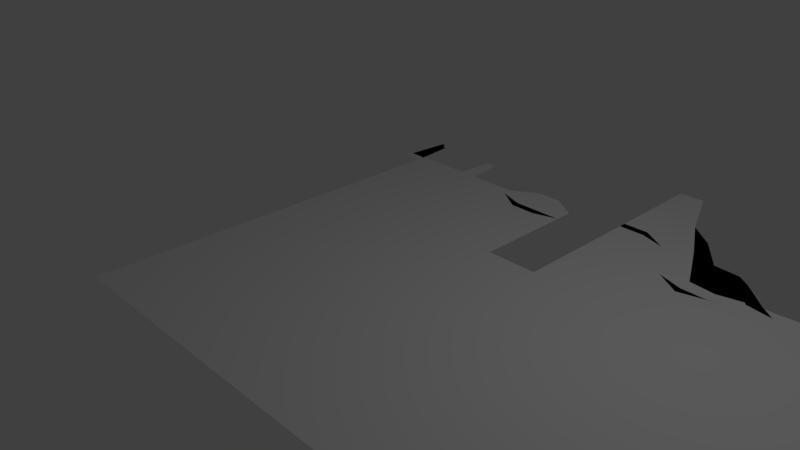 # Source: hoboken_area_1.blend  (saved by Blender 2.79.0; exported with 4.5.12 LTS)
import bpy
from mathutils import Matrix  # noqa: F401  (used for matrix-valued properties, if any)

bpy.ops.wm.read_factory_settings(use_empty=True)
scene = bpy.context.scene
scene.name = 'Scene'

# ---- collections
col_collection_1 = bpy.data.collections.new('Collection 1'); scene.collection.children.link(col_collection_1)

# ---- world
world_world = bpy.data.worlds.new('World'); scene.world = world_world
world_world.color = (0.05088, 0.05088, 0.05088)
world_world.use_sun_shadow = False
world_world.sun_shadow_jitter_overblur = 0.0
world_world.cycles.sampling_method = 'MANUAL'

# ---- cameras
cam_camera = bpy.data.cameras.new('Camera')
cam_camera.clip_end = 100.0
cam_camera.lens = 35.0
cam_camera.sensor_width = 32.0
cam_camera.sensor_height = 18.0
cam_camera.ortho_scale = 7.314
cam_camera.dof.focus_distance = 0.0
cam_camera.dof.aperture_fstop = 128.0

# ---- lights
light_lamp = bpy.data.lights.new('Lamp', 'POINT')
light_lamp.transmission_factor = 0.0
light_lamp.cutoff_distance = 30.0
light_lamp.energy = 100.0
light_lamp.shadow_buffer_clip_start = 1.001
light_lamp.shadow_soft_size = 0.1
light_lamp.shadow_maximum_resolution = 0.006
light_lamp.use_absolute_resolution = True

# ---- meshes
me_plane = bpy.data.meshes.new('Plane')
me_plane.from_pydata([(-0.9056, -0.9057, 0.0), (0.9121, -0.9756, 0.0), (-0.8044, -0.9048, 0.0), (-0.09091, -1.0, 0.0), (0.09091, -1.0, 0.0), (0.2727, -1.0, 0.0), (0.4545, -1.0, 0.0), (0.6364, -1.0, 0.0), (0.8102, -0.977, 0.0), (0.9284, -0.8419, 0.0), (0.93, -0.6591, 0.0), (0.9319, -0.4755, 0.0), (1.0, -0.2727, 0.0), (1.0, -0.09091, 0.0), (1.0, 0.09091, 0.0), (1.0, 0.4096, 0.0), (0.8182, 1.119, 0.0), (0.6364, 0.8587, 0.0), (0.4545, 0.8276, 0.0), (0.2727, 1.619, 0.0), (0.09091, 1.084, 0.0), (-0.09091, 1.0, 0.0), (-0.09091, -0.8182, 0.0), (-0.09091, -0.6364, 0.0), (-0.09091, -0.4545, 0.0), (-0.09091, -0.2727, 0.0), (-0.09091, -0.09091, 0.0), (-0.09091, 0.09091, 0.0), (-0.09091, 0.2727, 0.0), (-0.09091, 0.4545, 0.0), (-0.09091, 0.6364, 0.0), (-0.09091, 0.8182, 0.0), (0.09091, -0.8182, 0.0), (0.09091, -0.6364, 0.0), (0.09091, -0.4545, 0.0), (0.09091, -0.2727, 0.0), (0.09091, -0.09091, 0.0), (0.09091, 0.09091, 0.0), (0.09091, 0.2727, 0.0), (0.09091, 0.4545, 0.0), (0.09091, 0.6364, 0.0), (0.09091, 0.8182, 0.0), (0.2727, -0.8182, 0.0), (0.2727, -0.6364, 0.0), (0.2727, -0.4545, 0.0), (0.2727, -0.2727, 0.0), (0.2727, -0.09091, 0.0), (0.2727, 0.09091, 0.0), (0.2727, 0.2727, 0.0), (0.2727, 0.4545, 0.0), (0.2727, 0.6364, 0.0), (0.2727, 0.8182, 0.0), (0.4545, -0.8182, 0.0), (0.4545, -0.6364, 0.0), (0.4545, -0.4545, 0.0), (0.4545, -0.2727, 0.0), (0.4545, -0.09091, 0.0), (0.4545, 0.09091, 0.0), (0.4545, 0.2727, 0.0), (0.4545, 0.4545, 0.0), (0.4545, 0.6364, 0.0), (0.4545, 0.7116, 0.0), (0.6364, -0.8182, 0.0), (0.6364, -0.6364, 0.0), (0.6364, -0.4545, 0.0), (0.6364, -0.2727, 0.0), (0.6364, -0.09091, 0.0), (0.6364, 0.09091, 0.0), (0.6364, 0.2727, 0.0), (0.6364, 0.4545, 0.0), (0.6364, 0.6315, 0.0), (0.6364, 0.779, 0.0), (0.8182, -0.8182, 0.0), (0.8182, -0.6364, 0.0), (0.8182, -0.4545, 0.0), (0.8182, -0.2727, 0.0), (0.8182, -0.09091, 0.0), (0.8182, 0.09091, 0.0), (0.8182, 0.2727, 0.0), (0.8182, 0.4545, 0.0), (0.8182, 0.6364, 0.0), (0.8182, 0.8182, 0.0), (0.8775, -0.9749, 0.0), (-0.8591, -0.8893, 0.0), (-0.7257, -0.9225, 0.0), (-0.1818, -1.0, 0.0), (2.235e-08, -1.0, 0.0), (0.1818, -1.0, 0.0), (0.3636, -1.0, 0.0), (0.5455, -1.0, 0.0), (0.7273, -1.0, 0.0), (0.9212, -0.9295, 0.0), (0.9299, -0.7502, 0.0), (0.9302, -0.568, 0.0), (0.9434, -0.3779, 0.0), (1.0, -0.1818, 0.0), (1.0, 2.235e-08, 0.0), (1.0, 0.1818, 0.0), (0.7273, 0.9146, 0.0), (0.5455, 0.8503, 0.0), (0.3636, 1.316, 0.0), (0.1818, 1.0, 0.0), (-2.235e-08, 1.0, 0.0), (-0.1818, 1.0, 0.0), (-0.09091, 0.9091, 0.0), (-0.09091, -0.9091, 0.0), (-0.09091, -0.7273, 0.0), (-0.09091, -0.5455, 0.0), (-0.09091, -0.3636, 0.0), (-0.09091, -0.1818, 0.0), (-0.09091, 2.235e-08, 0.0), (-0.09091, 0.1818, 0.0), (-0.09091, 0.3636, 0.0), (-0.09091, 0.5455, 0.0), (-0.09091, 0.7273, 0.0), (0.09091, 0.9091, 0.0), (0.09091, -0.9091, 0.0), (0.09091, -0.7273, 0.0), (0.09091, -0.5455, 0.0), (0.09091, -0.3636, 0.0), (0.09091, -0.1818, 0.0), (0.09091, 2.235e-08, 0.0), (0.09091, 0.1818, 0.0), (0.09091, 0.3636, 0.0), (0.09091, 0.5455, 0.0), (0.09091, 0.7273, 0.0), (0.2727, 1.102, 0.0), (0.2727, -0.9091, 0.0), (0.2727, -0.7273, 0.0), (0.2727, -0.5455, 0.0), (0.2727, -0.3636, 0.0), (0.2727, -0.1818, 0.0), (0.2727, 2.235e-08, 0.0), (0.2727, 0.1818, 0.0), (0.2727, 0.3636, 0.0), (0.2727, 0.5455, 0.0), (0.2727, 0.727, 0.0), (0.4545, 1.036, 0.0), (0.4545, -0.9091, 0.0), (0.4545, -0.7273, 0.0), (0.4545, -0.5455, 0.0), (0.4545, -0.3636, 0.0), (0.4545, -0.1818, 0.0), (0.4545, 2.235e-08, 0.0), (0.4545, 0.1818, 0.0), (0.4545, 0.3636, 0.0), (0.4545, 0.5455, 0.0), (0.4545, 0.7147, 0.0), (0.6364, 0.832, 0.0), (0.6364, -0.9091, 0.0), (0.6364, -0.7273, 0.0), (0.6364, -0.5455, 0.0), (0.6364, -0.3636, 0.0), (0.6364, -0.1818, 0.0), (0.6364, 2.235e-08, 0.0), (0.6364, 0.1818, 0.0), (0.6364, 0.3636, 0.0), (0.6364, 0.5455, 0.0), (0.6364, 0.7096, 0.0), (0.8182, 0.9091, 0.0), (0.8182, -0.9091, 0.0), (0.8182, -0.7273, 0.0), (0.8182, -0.5455, 0.0), (0.8182, -0.3636, 0.0), (0.8182, -0.1818, 0.0), (0.8182, 2.235e-08, 0.0), (0.8182, 0.1818, 0.0), (0.8182, 0.3636, 0.0), (0.8182, 0.5455, 0.0), (0.8182, 0.7273, 0.0), (-0.1818, -0.8182, 0.0), (-0.1818, -0.6364, 0.0), (-0.1818, -0.4545, 0.0), (-0.1818, -0.2727, 0.0), (-0.1818, -0.09091, 0.0), (-0.1818, 0.09091, 0.0), (-0.1818, 0.2727, 0.0), (-0.1818, 0.4545, 0.0), (-0.1818, 0.6364, 0.0), (-0.1818, 0.8182, 0.0), (1.49e-08, -0.8182, 0.0), (7.451e-09, -0.6364, 0.0), (7.451e-09, -0.4545, 0.0), (7.451e-09, -0.2727, 0.0), (0.0, -0.09091, 0.0), (-7.451e-09, 0.09091, 0.0), (-7.451e-09, 0.2727, 0.0), (-7.451e-09, 0.4545, 0.0), (-1.49e-08, 0.6364, 0.0), (-2.235e-08, 0.8182, 0.0), (0.1818, -0.8182, 0.0), (0.1818, -0.6364, 0.0), (0.1818, -0.4545, 0.0), (0.1818, -0.2727, 0.0), (0.1818, -0.09091, 0.0), (0.1818, 0.09091, 0.0), (0.1818, 0.2727, 0.0), (0.1818, 0.4545, 0.0), (0.1818, 0.6364, 0.0), (0.1818, 0.8182, 0.0), (0.3636, -0.8182, 0.0), (0.3636, -0.6364, 0.0), (0.3636, -0.4545, 0.0), (0.3636, -0.2727, 0.0), (0.3636, -0.09091, 0.0), (0.3636, 0.09091, 0.0), (0.3636, 0.2727, 0.0), (0.3636, 0.4545, 0.0), (0.3636, 0.6364, 0.0), (0.3636, 0.8064, 0.0), (0.5455, -0.8182, 0.0), (0.5455, -0.6364, 0.0), (0.5455, -0.4545, 0.0), (0.5455, -0.2727, 0.0), (0.5455, -0.09091, 0.0), (0.5455, 0.09091, 0.0), (0.5455, 0.2727, 0.0), (0.5455, 0.4545, 0.0), (0.5455, 0.6327, 0.0), (0.566, 0.8308, 0.0), (0.7273, -0.8182, 0.0), (0.7273, -0.6364, 0.0), (0.7273, -0.4545, 0.0), (0.7273, -0.2727, 0.0), (0.7273, -0.09091, 0.0), (0.7273, 0.09091, 0.0), (0.7273, 0.2727, 0.0), (0.7273, 0.4545, 0.0), (0.7273, 0.6333, 0.0), (0.7273, 0.7941, 0.0), (0.9091, -0.8182, 0.0), (0.9091, -0.6364, 0.0), (0.9091, -0.4545, 0.0), (0.9091, -0.2727, 0.0), (0.9091, -0.09091, 0.0), (0.9091, 0.09091, 0.0), (0.9091, 0.2727, 0.0), (0.9091, 0.7301, 0.0), (0.9091, 0.1818, 0.0), (0.9091, 2.235e-08, 0.0), (0.9091, -0.1818, 0.0), (0.9091, -0.3636, 0.0), (0.9091, -0.5455, 0.0), (0.9091, -0.7273, 0.0), (0.8903, -0.9178, 0.0), (0.7273, 0.7165, 0.0), (0.7273, 0.5455, 0.0), (0.7273, 0.3636, 0.0), (0.7273, 0.1818, 0.0), (0.7273, 2.235e-08, 0.0), (0.7273, -0.1818, 0.0), (0.7273, -0.3636, 0.0), (0.7273, -0.5455, 0.0), (0.7273, -0.7273, 0.0), (0.7273, -0.9091, 0.0), (0.5455, 0.709, 0.0), (0.5455, 0.5455, 0.0), (0.5455, 0.3636, 0.0), (0.5455, 0.1818, 0.0), (0.5455, 2.235e-08, 0.0), (0.5455, -0.1818, 0.0), (0.5455, -0.3636, 0.0), (0.5455, -0.5455, 0.0), (0.5455, -0.7273, 0.0), (0.5455, -0.9091, 0.0), (0.3636, 0.7273, 0.0), (0.3636, 0.5455, 0.0), (0.3636, 0.3636, 0.0), (0.3636, 0.1818, 0.0), (0.3636, 2.235e-08, 0.0), (0.3636, -0.1818, 0.0), (0.3636, -0.3636, 0.0), (0.3636, -0.5455, 0.0), (0.3636, -0.7273, 0.0), (0.3636, -0.9091, 0.0), (0.1818, 0.7273, 0.0), (0.1818, 0.5455, 0.0), (0.1818, 0.3636, 0.0), (0.1818, 0.1818, 0.0), (0.1818, 2.235e-08, 0.0), (0.1818, -0.1818, 0.0), (0.1818, -0.3636, 0.0), (0.1818, -0.5455, 0.0), (0.1818, -0.7273, 0.0), (0.1818, -0.9091, 0.0), (-1.863e-08, 0.7273, 0.0), (-1.118e-08, 0.5455, 0.0), (-7.451e-09, 0.3636, 0.0), (-7.451e-09, 0.1818, 0.0), (-3.725e-09, 2.235e-08, 0.0), (3.725e-09, -0.1818, 0.0), (7.451e-09, -0.3636, 0.0), (7.451e-09, -0.5455, 0.0), (1.118e-08, -0.7273, 0.0), (1.863e-08, -0.9091, 0.0), (-0.1818, 0.7273, 0.0), (-0.1818, 0.5455, 0.0), (-0.1818, 0.3636, 0.0), (-0.1818, 0.1818, 0.0), (-0.1818, 2.235e-08, 0.0), (-0.1818, -0.1818, 0.0), (-0.1818, -0.3636, 0.0), (-0.1818, -0.5455, 0.0), (-0.1818, -0.7273, 0.0), (-0.1818, -0.9091, 0.0), (0.7273, 0.8598, 0.0), (0.5455, 0.8262, 0.0), (0.3636, 1.022, 0.0), (0.1818, 0.9091, 0.0), (-2.235e-08, 0.9091, 0.0), (-0.1818, 0.9091, 0.0), (0.901, -0.977, 0.0), (-0.8336, -0.8941, 0.0), (-0.1364, -1.0, 0.0), (0.04545, -1.0, 0.0), (0.2273, -1.0, 0.0), (0.4091, -1.0, 0.0), (0.5909, -1.0, 0.0), (0.7727, -1.0, 0.0), (0.9259, -0.8873, 0.0), (0.93, -0.7046, 0.0), (0.9306, -0.5221, 0.0), (0.9614, -0.326, 0.0), (1.0, -0.1364, 0.0), (1.0, 0.04545, 0.0), (1.0, 0.2273, 0.0), (0.6818, 0.8778, 0.0), (0.5, 0.8122, 0.0), (0.3182, 1.619, 0.0), (0.1364, 1.084, 0.0), (-0.04545, 1.0, 0.0), (-0.7727, 1.0, 0.0), (-0.09091, 0.9545, 0.0), (-0.09091, -0.8636, 0.0), (-0.09091, -0.6818, 0.0), (-0.09091, -0.5, 0.0), (-0.09091, -0.3182, 0.0), (-0.09091, -0.1364, 0.0), (-0.09091, 0.04545, 0.0), (-0.09091, 0.2273, 0.0), (-0.09091, 0.4091, 0.0), (-0.09091, 0.5909, 0.0), (-0.09091, 0.7727, 0.0), (0.09091, 0.8703, 0.0), (0.09091, -0.8636, 0.0), (0.09091, -0.6818, 0.0), (0.09091, -0.5, 0.0), (0.09091, -0.3182, 0.0), (0.09091, -0.1364, 0.0), (0.09091, 0.04545, 0.0), (0.09091, 0.2273, 0.0), (0.09091, 0.4091, 0.0), (0.09091, 0.5909, 0.0), (0.09091, 0.7727, 0.0), (0.2727, 1.063, 0.0), (0.2727, -0.8636, 0.0), (0.2727, -0.6818, 0.0), (0.2727, -0.5, 0.0), (0.2727, -0.3182, 0.0), (0.2727, -0.1364, 0.0), (0.2727, 0.04545, 0.0), (0.2727, 0.2273, 0.0), (0.2727, 0.4091, 0.0), (0.2727, 0.5909, 0.0), (0.2727, 0.773, 0.0), (0.4545, 1.01, 0.0), (0.4545, -0.8636, 0.0), (0.4545, -0.6818, 0.0), (0.4545, -0.5, 0.0), (0.4545, -0.3182, 0.0), (0.4545, -0.1364, 0.0), (0.4545, 0.04545, 0.0), (0.4545, 0.2273, 0.0), (0.4545, 0.4091, 0.0), (0.4545, 0.5909, 0.0), (0.4545, 0.7516, 0.0), (0.6364, 0.8492, 0.0), (0.6364, -0.8636, 0.0), (0.6364, -0.6818, 0.0), (0.6364, -0.5, 0.0), (0.6364, -0.3182, 0.0), (0.6364, -0.1364, 0.0), (0.6364, 0.04545, 0.0), (0.6364, 0.2273, 0.0), (0.6364, 0.4091, 0.0), (0.6364, 0.5909, 0.0), (0.6364, 0.7458, 0.0), (0.8182, 0.9545, 0.0), (0.8182, -0.8636, 0.0), (0.8182, -0.6818, 0.0), (0.8182, -0.5, 0.0), (0.8182, -0.3182, 0.0), (0.8182, -0.1364, 0.0), (0.8182, 0.04545, 0.0), (0.8182, 0.2273, 0.0), (0.8182, 0.4091, 0.0), (0.8182, 0.5909, 0.0), (0.8182, 0.7727, 0.0), (-0.04545, -0.8182, 0.0), (-0.04545, -0.6364, 0.0), (-0.04545, -0.4545, 0.0), (-0.04545, -0.2727, 0.0), (-0.04545, -0.09091, 0.0), (-0.04545, 0.09091, 0.0), (-0.04545, 0.2727, 0.0), (-0.04545, 0.4545, 0.0), (-0.04545, 0.6364, 0.0), (-0.04545, 0.8182, 0.0), (0.1364, -0.8182, 0.0), (0.1364, -0.6364, 0.0), (0.1364, -0.4545, 0.0), (0.1364, -0.2727, 0.0), (0.1364, -0.09091, 0.0), (0.1364, 0.09091, 0.0), (0.1364, 0.2727, 0.0), (0.1364, 0.4545, 0.0), (0.1364, 0.6364, 0.0), (0.1364, 0.8182, 0.0), (0.3182, -0.8182, 0.0), (0.3182, -0.6364, 0.0), (0.3182, -0.4545, 0.0), (0.3182, -0.2727, 0.0), (0.3182, -0.09091, 0.0), (0.3182, 0.09091, 0.0), (0.3182, 0.2727, 0.0), (0.3182, 0.4545, 0.0), (0.3182, 0.6364, 0.0), (0.3182, 0.8182, 0.0), (0.5, -0.8182, 0.0), (0.5, -0.6364, 0.0), (0.5, -0.4545, 0.0), (0.5, -0.2727, 0.0), (0.5, -0.09091, 0.0), (0.5, 0.09091, 0.0), (0.5, 0.2727, 0.0), (0.5, 0.4545, 0.0), (0.5, 0.6364, 0.0), (0.5205, 0.7601, 0.0), (0.6818, -0.8182, 0.0), (0.6818, -0.6364, 0.0), (0.6818, -0.4545, 0.0), (0.6818, -0.2727, 0.0), (0.6818, -0.09091, 0.0), (0.6818, 0.09091, 0.0), (0.6818, 0.2727, 0.0), (0.6818, 0.4545, 0.0), (0.6818, 0.6322, 0.0), (0.6818, 0.7851, 0.0), (0.8636, -0.8182, 0.0), (0.8636, -0.6364, 0.0), (0.8636, -0.4545, 0.0), (0.8636, -0.2727, 0.0), (0.8636, -0.09091, 0.0), (0.8636, 0.09091, 0.0), (0.8636, 0.2727, 0.0), (0.8458, -0.9728, 0.0), (-0.8819, -0.8919, 0.0), (-0.769, -0.9167, 0.0), (-0.04545, -1.0, 0.0), (0.1364, -1.0, 0.0), (0.3182, -1.0, 0.0), (0.5, -1.0, 0.0), (0.6818, -1.0, 0.0), (0.9164, -0.9612, 0.0), (0.9295, -0.7959, 0.0), (0.9301, -0.6136, 0.0), (0.9353, -0.4277, 0.0), (1.0, -0.2273, 0.0), (1.0, -0.04545, 0.0), (1.0, 0.1364, 0.0), (0.9886, 0.2378, 0.0), (0.7727, 0.9855, 0.0), (0.5909, 0.8504, 0.0), (0.4091, 1.084, 0.0), (0.04545, 1.0, 0.0), (-0.1364, 1.0, 0.0), (-0.09091, 0.8636, 0.0), (-0.09091, -0.9545, 0.0), (-0.09091, -0.7727, 0.0), (-0.09091, -0.5909, 0.0), (-0.09091, -0.4091, 0.0), (-0.09091, -0.2273, 0.0), (-0.09091, -0.04545, 0.0), (-0.09091, 0.1364, 0.0), (-0.09091, 0.3182, 0.0), (-0.09091, 0.5, 0.0), (-0.09091, 0.6818, 0.0), (0.09091, 0.8636, 0.0), (0.09091, -0.9545, 0.0), (0.09091, -0.7727, 0.0), (0.09091, -0.5909, 0.0), (0.09091, -0.4091, 0.0), (0.09091, -0.2273, 0.0), (0.09091, -0.04545, 0.0), (0.09091, 0.1364, 0.0), (0.09091, 0.3182, 0.0), (0.09091, 0.5, 0.0), (0.09091, 0.6818, 0.0), (0.2727, 0.8636, 0.0), (0.2727, -0.9545, 0.0), (0.2727, -0.7727, 0.0), (0.2727, -0.5909, 0.0), (0.2727, -0.4091, 0.0), (0.2727, -0.2273, 0.0), (0.2727, -0.04545, 0.0), (0.2727, 0.1364, 0.0), (0.2727, 0.3182, 0.0), (0.2727, 0.5, 0.0), (0.2727, 0.6818, 0.0), (0.4545, 0.9357, 0.0), (0.4545, -0.9545, 0.0), (0.4545, -0.7727, 0.0), (0.4545, -0.5909, 0.0), (0.4545, -0.4091, 0.0), (0.4545, -0.2273, 0.0), (0.4545, -0.04545, 0.0), (0.4545, 0.1364, 0.0), (0.4545, 0.3182, 0.0), (0.4545, 0.5, 0.0), (0.4545, 0.6759, 0.0), (0.6364, 0.8081, 0.0), (0.6364, -0.9545, 0.0), (0.6364, -0.7727, 0.0), (0.6364, -0.5909, 0.0), (0.6364, -0.4091, 0.0), (0.6364, -0.2273, 0.0), (0.6364, -0.04545, 0.0), (0.6364, 0.1364, 0.0), (0.6364, 0.3182, 0.0), (0.6364, 0.5, 0.0), (0.6364, 0.6713, 0.0), (0.8182, 0.8636, 0.0), (0.8124, -0.9501, 0.0), (0.8182, -0.7727, 0.0), (0.8182, -0.5909, 0.0), (0.8182, -0.4091, 0.0), (0.8182, -0.2273, 0.0), (0.8182, -0.04545, 0.0), (0.8182, 0.1364, 0.0), (0.8182, 0.3182, 0.0), (0.8182, 0.5, 0.0), (0.8182, 0.6818, 0.0), (-0.1364, -0.8182, 0.0), (-0.1364, -0.6364, 0.0), (-0.1364, -0.4545, 0.0), (-0.1364, -0.2727, 0.0), (-0.1364, -0.09091, 0.0), (-0.1364, 0.09091, 0.0), (-0.1364, 0.2727, 0.0), (-0.1364, 0.4545, 0.0), (-0.1364, 0.6364, 0.0), (-0.1364, 0.8182, 0.0), (0.04545, -0.8182, 0.0), (0.04545, -0.6364, 0.0), (0.04545, -0.4545, 0.0), (0.04545, -0.2727, 0.0), (0.04545, -0.09091, 0.0), (0.04545, 0.09091, 0.0), (0.04545, 0.2727, 0.0), (0.04545, 0.4545, 0.0), (0.04545, 0.6364, 0.0), (0.04545, 0.8182, 0.0), (0.2273, -0.8182, 0.0), (0.2273, -0.6364, 0.0), (0.2273, -0.4545, 0.0), (0.2273, -0.2727, 0.0), (0.2273, -0.09091, 0.0), (0.2273, 0.09091, 0.0), (0.2273, 0.2727, 0.0), (0.4091, -0.8182, 0.0), (0.4091, -0.6364, 0.0), (0.4091, -0.4545, 0.0), (0.4091, -0.2727, 0.0), (0.4091, -0.09091, 0.0), (0.4091, 0.09091, 0.0), (0.4091, 0.2727, 0.0), (0.4091, 0.4545, 0.0), (0.4091, 0.6364, 0.0), (0.4091, 0.795, 0.0), (0.5909, -0.8182, 0.0), (0.5909, -0.6364, 0.0), (0.5909, -0.4545, 0.0), (0.5909, -0.2727, 0.0), (0.5909, -0.09091, 0.0), (0.5909, 0.09091, 0.0), (0.5909, 0.2727, 0.0), (0.5909, 0.4545, 0.0), (0.5909, 0.6315, 0.0), (0.5909, 0.776, 0.0), (0.7727, -0.8182, 0.0), (0.7727, -0.6364, 0.0), (0.7727, -0.4545, 0.0), (0.7727, -0.2727, 0.0), (0.7727, -0.09091, 0.0), (0.7727, 0.09091, 0.0), (0.7727, 0.2727, 0.0), (0.7727, 0.4545, 0.0), (0.7727, 0.6348, 0.0), (0.7727, 0.8055, 0.0), (0.9215, -0.8339, 0.0), (0.9227, -0.6512, 0.0), (0.9237, -0.4683, 0.0), (0.9545, -0.2727, 0.0), (0.9545, -0.09091, 0.0), (0.9545, 0.09091, 0.0), (0.9545, 0.4096, 0.0), (0.9091, -0.04825, 0.0), (0.8636, 0.3636, 0.0), (0.9776, 0.8291, 0.0), (0.9091, 0.2273, 0.0), (0.9091, 0.1364, 0.0), (0.8636, 0.1818, 0.0), (0.9545, 0.1818, 0.0), (0.9091, 0.04545, 0.0), (0.9091, -0.04545, 0.0), (0.8636, 2.235e-08, 0.0), (0.9545, 2.235e-08, 0.0), (0.9091, -0.1364, 0.0), (0.9091, -0.2273, 0.0), (0.8636, -0.1818, 0.0), (0.9545, -0.1818, 0.0), (0.9091, -0.3182, 0.0), (0.9091, -0.4091, 0.0), (0.8636, -0.3636, 0.0), (0.9301, -0.3731, 0.0), (0.9091, -0.5, 0.0), (0.9091, -0.5909, 0.0), (0.8636, -0.5455, 0.0), (0.9228, -0.5602, 0.0), (0.9091, -0.6818, 0.0), (0.9091, -0.7727, 0.0), (0.8636, -0.7273, 0.0), (0.9226, -0.7422, 0.0), (0.9091, -0.8636, 0.0), (0.8817, -0.9566, 0.0), (0.8555, -0.9126, 0.0), (0.9113, -0.9263, 0.0), (0.7273, 0.7563, 0.0), (0.7273, 0.6753, 0.0), (0.6818, 0.7124, 0.0), (0.7727, 0.7216, 0.0), (0.7273, 0.5909, 0.0), (0.7273, 0.5, 0.0), (0.6818, 0.5455, 0.0), (0.7727, 0.5455, 0.0), (0.7273, 0.4091, 0.0), (0.7273, 0.3182, 0.0), (0.6818, 0.3636, 0.0), (0.7727, 0.3636, 0.0), (0.7273, 0.2273, 0.0), (0.7273, 0.1364, 0.0), (0.6818, 0.1818, 0.0), (0.7727, 0.1818, 0.0), (0.7273, 0.04545, 0.0), (0.7273, -0.04545, 0.0), (0.6818, 2.235e-08, 0.0), (0.7727, 2.235e-08, 0.0), (0.7273, -0.1364, 0.0), (0.7273, -0.2273, 0.0), (0.6818, -0.1818, 0.0), (0.7727, -0.1818, 0.0), (0.7273, -0.3182, 0.0), (0.7273, -0.4091, 0.0), (0.6818, -0.3636, 0.0), (0.7727, -0.3636, 0.0), (0.7273, -0.5, 0.0), (0.7273, -0.5909, 0.0), (0.6818, -0.5455, 0.0), (0.7727, -0.5455, 0.0), (0.7273, -0.6818, 0.0), (0.7273, -0.7727, 0.0), (0.6818, -0.7273, 0.0), (0.7727, -0.7273, 0.0), (0.7273, -0.8636, 0.0), (0.7273, -0.9545, 0.0), (0.6818, -0.9091, 0.0), (0.7727, -0.9091, 0.0), (0.5455, 0.7441, 0.0), (0.5455, 0.6717, 0.0), (0.5, 0.7112, 0.0), (0.5909, 0.7085, 0.0), (0.5455, 0.5909, 0.0), (0.5455, 0.5, 0.0), (0.5, 0.5455, 0.0), (0.5909, 0.5455, 0.0), (0.5455, 0.4091, 0.0), (0.5455, 0.3182, 0.0), (0.5, 0.3636, 0.0), (0.5909, 0.3636, 0.0), (0.5455, 0.2273, 0.0), (0.5455, 0.1364, 0.0), (0.5, 0.1818, 0.0), (0.5909, 0.1818, 0.0), (0.5455, 0.04545, 0.0), (0.5455, -0.04545, 0.0), (0.5, 2.235e-08, 0.0), (0.5909, 2.235e-08, 0.0), (0.5455, -0.1364, 0.0), (0.5455, -0.2273, 0.0), (0.5, -0.1818, 0.0), (0.5909, -0.1818, 0.0), (0.5455, -0.3182, 0.0), (0.5455, -0.4091, 0.0), (0.5, -0.3636, 0.0), (0.5909, -0.3636, 0.0), (0.5455, -0.5, 0.0), (0.5455, -0.5909, 0.0), (0.5, -0.5455, 0.0), (0.5909, -0.5455, 0.0), (0.5455, -0.6818, 0.0), (0.5455, -0.7727, 0.0), (0.5, -0.7273, 0.0), (0.5909, -0.7273, 0.0), (0.5455, -0.8636, 0.0), (0.5455, -0.9545, 0.0), (0.5, -0.9091, 0.0), (0.5909, -0.9091, 0.0), (0.3636, 0.7662, 0.0), (0.3636, 0.6818, 0.0), (0.3182, 0.7273, 0.0), (0.4091, 0.7197, 0.0), (0.3636, 0.5909, 0.0), (0.3636, 0.5, 0.0), (0.3182, 0.5455, 0.0), (0.4091, 0.5455, 0.0), (0.3636, 0.4091, 0.0), (0.3636, 0.3182, 0.0), (0.3182, 0.3636, 0.0), (0.4091, 0.3636, 0.0), (0.3636, 0.2273, 0.0), (0.3636, 0.1364, 0.0), (0.3182, 0.1818, 0.0), (0.4091, 0.1818, 0.0), (0.3636, 0.04545, 0.0), (0.3636, -0.04545, 0.0), (0.3182, 2.235e-08, 0.0), (0.4091, 2.235e-08, 0.0), (0.3636, -0.1364, 0.0), (0.3636, -0.2273, 0.0), (0.3182, -0.1818, 0.0), (0.4091, -0.1818, 0.0), (0.3636, -0.3182, 0.0), (0.3636, -0.4091, 0.0), (0.3182, -0.3636, 0.0), (0.4091, -0.3636, 0.0), (0.3636, -0.5, 0.0), (0.3636, -0.5909, 0.0), (0.3182, -0.5455, 0.0), (0.4091, -0.5455, 0.0), (0.3636, -0.6818, 0.0), (0.3636, -0.7727, 0.0), (0.3182, -0.7273, 0.0), (0.4091, -0.7273, 0.0), (0.3636, -0.8636, 0.0), (0.3636, -0.9545, 0.0), (0.3182, -0.9091, 0.0), (0.4091, -0.9091, 0.0), (0.1818, 0.7727, 0.0), (0.1818, 0.6818, 0.0), (0.1364, 0.7273, 0.0), (0.1818, 0.5909, 0.0), (0.1818, 0.5, 0.0), (0.1364, 0.5455, 0.0), (0.1818, 0.4091, 0.0), (0.1818, 0.3182, 0.0), (0.1364, 0.3636, 0.0), (0.2273, 0.3636, 0.0), (0.1818, 0.2273, 0.0), (0.1818, 0.1364, 0.0), (0.1364, 0.1818, 0.0), (0.2273, 0.1818, 0.0), (0.1818, 0.04545, 0.0), (0.1818, -0.04545, 0.0), (0.1364, 2.235e-08, 0.0), (0.2273, 2.235e-08, 0.0), (0.1818, -0.1364, 0.0), (0.1818, -0.2273, 0.0), (0.1364, -0.1818, 0.0), (0.2273, -0.1818, 0.0), (0.1818, -0.3182, 0.0), (0.1818, -0.4091, 0.0), (0.1364, -0.3636, 0.0), (0.2273, -0.3636, 0.0), (0.1818, -0.5, 0.0), (0.1818, -0.5909, 0.0), (0.1364, -0.5455, 0.0), (0.2273, -0.5455, 0.0), (0.1818, -0.6818, 0.0), (0.1818, -0.7727, 0.0), (0.1364, -0.7273, 0.0), (0.2273, -0.7273, 0.0), (0.1818, -0.8636, 0.0), (0.1818, -0.9545, 0.0), (0.1364, -0.9091, 0.0), (0.2273, -0.9091, 0.0), (-2.049e-08, 0.7727, 0.0), (-1.676e-08, 0.6818, 0.0), (-0.04545, 0.7273, 0.0), (0.04545, 0.7273, 0.0), (-1.304e-08, 0.5909, 0.0), (-9.313e-09, 0.5, 0.0), (-0.04545, 0.5455, 0.0), (0.04545, 0.5455, 0.0), (-7.451e-09, 0.4091, 0.0), (-7.451e-09, 0.3182, 0.0), (-0.04545, 0.3636, 0.0), (0.04545, 0.3636, 0.0), (-7.451e-09, 0.2273, 0.0), (-7.451e-09, 0.1364, 0.0), (-0.04545, 0.1818, 0.0), (0.04545, 0.1818, 0.0), (-5.588e-09, 0.04545, 0.0), (-1.863e-09, -0.04545, 0.0), (-0.04545, 2.235e-08, 0.0), (0.04545, 2.235e-08, 0.0), (1.863e-09, -0.1364, 0.0), (5.588e-09, -0.2273, 0.0), (-0.04545, -0.1818, 0.0), (0.04545, -0.1818, 0.0), (7.451e-09, -0.3182, 0.0), (7.451e-09, -0.4091, 0.0), (-0.04545, -0.3636, 0.0), (0.04545, -0.3636, 0.0), (7.451e-09, -0.5, 0.0), (7.451e-09, -0.5909, 0.0), (-0.04545, -0.5455, 0.0), (0.04545, -0.5455, 0.0), (9.313e-09, -0.6818, 0.0), (1.304e-08, -0.7727, 0.0), (-0.04545, -0.7273, 0.0), (0.04545, -0.7273, 0.0), (1.676e-08, -0.8636, 0.0), (2.049e-08, -0.9545, 0.0), (-0.04545, -0.9091, 0.0), (0.04545, -0.9091, 0.0), (-0.1818, 0.7727, 0.0), (-0.1818, 0.6818, 0.0), (-0.1364, 0.7273, 0.0), (-0.1818, 0.5909, 0.0), (-0.1818, 0.5, 0.0), (-0.1364, 0.5455, 0.0), (-0.1818, 0.4091, 0.0), (-0.1818, 0.3182, 0.0), (-0.1364, 0.3636, 0.0), (-0.1818, 0.2273, 0.0), (-0.1818, 0.1364, 0.0), (-0.1364, 0.1818, 0.0), (-0.1818, 0.04545, 0.0), (-0.1818, -0.04545, 0.0), (-0.1364, 2.235e-08, 0.0), (-0.1818, -0.1364, 0.0), (-0.1818, -0.2273, 0.0), (-0.1364, -0.1818, 0.0), (-0.1818, -0.3182, 0.0), (-0.1818, -0.4091, 0.0), (-0.1364, -0.3636, 0.0), (-0.1818, -0.5, 0.0), (-0.1818, -0.5909, 0.0), (-0.1364, -0.5455, 0.0), (-0.1818, -0.6818, 0.0), (-0.1818, -0.7727, 0.0), (-0.1364, -0.7273, 0.0), (-0.1818, -0.8636, 0.0), (-0.1818, -0.9545, 0.0), (-0.1364, -0.9091, 0.0), (0.7273, 0.8842, 0.0), (0.7273, 0.8291, 0.0), (0.6818, 0.843, 0.0), (0.7727, 0.8848, 0.0), (0.5455, 0.8421, 0.0), (0.566, 0.8587, 0.0), (0.5, 1.025, 0.0), (0.5909, 0.8267, 0.0), (0.3636, 1.24, 0.0), (0.3636, 0.8456, 0.0), (0.3182, 1.102, 0.0), (0.4091, 0.9999, 0.0), (0.1818, 0.9545, 0.0), (0.1818, 0.8636, 0.0), (0.1364, 0.9091, 0.0), (-2.235e-08, 0.9545, 0.0), (-2.235e-08, 0.8636, 0.0), (-0.04545, 0.9091, 0.0), (0.04545, 0.9091, 0.0), (-0.1818, 0.9545, 0.0), (-0.1818, 0.8636, 0.0), (-0.1364, 0.9091, 0.0), (-0.1364, 0.8636, 0.0), (0.04545, 0.8636, 0.0), (-0.04545, 0.8636, 0.0), (-0.04545, 0.9545, 0.0), (0.1364, 0.8636, 0.0), (0.1364, 0.8703, 0.0), (0.4091, 0.8297, 0.0), (0.3182, 0.8636, 0.0), (0.3182, 1.063, 0.0), (0.5909, 0.804, 0.0), (0.5205, 0.9822, 0.0), (0.5, 0.9962, 0.0), (0.7727, 0.8452, 0.0), (0.6818, 0.8165, 0.0), (0.6818, 0.8627, 0.0), (-0.1364, -0.9545, 0.0), (-0.1364, -0.7727, 0.0), (-0.1364, -0.5909, 0.0), (-0.1364, -0.4091, 0.0), (-0.1364, -0.2273, 0.0), (-0.1364, -0.04545, 0.0), (-0.1364, 0.1364, 0.0), (-0.1364, 0.3182, 0.0), (-0.1364, 0.5, 0.0), (-0.1364, 0.6818, 0.0), (0.04545, -0.9545, 0.0), (-0.04545, -0.9545, 0.0), (-0.04545, -0.8636, 0.0), (0.04545, -0.7727, 0.0), (-0.04545, -0.7727, 0.0), (-0.04545, -0.6818, 0.0), (0.04545, -0.5909, 0.0), (-0.04545, -0.5909, 0.0), (-0.04545, -0.5, 0.0), (0.04545, -0.4091, 0.0), (-0.04545, -0.4091, 0.0), (-0.04545, -0.3182, 0.0), (0.04545, -0.2273, 0.0), (-0.04545, -0.2273, 0.0), (-0.04545, -0.1364, 0.0), (0.04545, -0.04545, 0.0), (-0.04545, -0.04545, 0.0), (-0.04545, 0.04545, 0.0), (0.04545, 0.1364, 0.0), (-0.04545, 0.1364, 0.0), (-0.04545, 0.2273, 0.0), (0.04545, 0.3182, 0.0), (-0.04545, 0.3182, 0.0), (-0.04545, 0.4091, 0.0), (0.04545, 0.5, 0.0), (-0.04545, 0.5, 0.0), (-0.04545, 0.5909, 0.0), (0.04545, 0.6818, 0.0), (-0.04545, 0.6818, 0.0), (-0.04545, 0.7727, 0.0), (0.2273, -0.9545, 0.0), (0.1364, -0.9545, 0.0), (0.1364, -0.8636, 0.0), (0.2273, -0.7727, 0.0), (0.1364, -0.7727, 0.0), (0.1364, -0.6818, 0.0), (0.2273, -0.5909, 0.0), (0.1364, -0.5909, 0.0), (0.1364, -0.5, 0.0), (0.2273, -0.4091, 0.0), (0.1364, -0.4091, 0.0), (0.1364, -0.3182, 0.0), (0.2273, -0.2273, 0.0), (0.1364, -0.2273, 0.0), (0.1364, -0.1364, 0.0), (0.2273, -0.04545, 0.0), (0.1364, -0.04545, 0.0), (0.1364, 0.04545, 0.0), (0.2273, 0.1364, 0.0), (0.1364, 0.1364, 0.0), (0.1364, 0.2273, 0.0), (0.2273, 0.3182, 0.0), (0.1364, 0.3182, 0.0), (0.1364, 0.4091, 0.0), (0.1364, 0.5, 0.0), (0.1364, 0.5909, 0.0), (0.1364, 0.6818, 0.0), (0.1364, 0.7727, 0.0), (0.4091, -0.9545, 0.0), (0.3182, -0.9545, 0.0), (0.3182, -0.8636, 0.0), (0.4091, -0.7727, 0.0), (0.3182, -0.7727, 0.0), (0.3182, -0.6818, 0.0), (0.4091, -0.5909, 0.0), (0.3182, -0.5909, 0.0), (0.3182, -0.5, 0.0), (0.4091, -0.4091, 0.0), (0.3182, -0.4091, 0.0), (0.3182, -0.3182, 0.0), (0.4091, -0.2273, 0.0), (0.3182, -0.2273, 0.0), (0.3182, -0.1364, 0.0), (0.4091, -0.04545, 0.0), (0.3182, -0.04545, 0.0), (0.3182, 0.04545, 0.0), (0.4091, 0.1364, 0.0), (0.3182, 0.1364, 0.0), (0.3182, 0.2273, 0.0), (0.4091, 0.3182, 0.0), (0.3182, 0.3182, 0.0), (0.3182, 0.4091, 0.0), (0.4091, 0.5, 0.0), (0.3182, 0.5, 0.0), (0.3182, 0.5909, 0.0), (0.4091, 0.6785, 0.0), (0.3182, 0.6818, 0.0), (0.3182, 0.7727, 0.0), (0.5909, -0.9545, 0.0), (0.5, -0.9545, 0.0), (0.5, -0.8636, 0.0), (0.5909, -0.7727, 0.0), (0.5, -0.7727, 0.0), (0.5, -0.6818, 0.0), (0.5909, -0.5909, 0.0), (0.5, -0.5909, 0.0), (0.5, -0.5, 0.0), (0.5909, -0.4091, 0.0), (0.5, -0.4091, 0.0), (0.5, -0.3182, 0.0), (0.5909, -0.2273, 0.0), (0.5, -0.2273, 0.0), (0.5, -0.1364, 0.0), (0.5909, -0.04545, 0.0), (0.5, -0.04545, 0.0), (0.5, 0.04545, 0.0), (0.5909, 0.1364, 0.0), (0.5, 0.1364, 0.0), (0.5, 0.2273, 0.0), (0.5909, 0.3182, 0.0), (0.5, 0.3182, 0.0), (0.5, 0.4091, 0.0), (0.5909, 0.5, 0.0), (0.5, 0.5, 0.0), (0.5, 0.5909, 0.0), (0.5909, 0.6708, 0.0), (0.5, 0.6739, 0.0), (0.5, 0.7468, 0.0), (0.7727, -0.9545, 0.0), (0.6818, -0.9545, 0.0), (0.6818, -0.8636, 0.0), (0.7727, -0.7727, 0.0), (0.6818, -0.7727, 0.0), (0.6818, -0.6818, 0.0), (0.7727, -0.5909, 0.0), (0.6818, -0.5909, 0.0), (0.6818, -0.5, 0.0), (0.7727, -0.4091, 0.0), (0.6818, -0.4091, 0.0), (0.6818, -0.3182, 0.0), (0.7727, -0.2273, 0.0), (0.6818, -0.2273, 0.0), (0.6818, -0.1364, 0.0), (0.7727, -0.04545, 0.0), (0.6818, -0.04545, 0.0), (0.6818, 0.04545, 0.0), (0.7727, 0.1364, 0.0), (0.6818, 0.1364, 0.0), (0.6818, 0.2273, 0.0), (0.7727, 0.3182, 0.0), (0.6818, 0.3182, 0.0), (0.6818, 0.4091, 0.0), (0.7727, 0.5, 0.0), (0.6818, 0.5, 0.0), (0.6818, 0.5909, 0.0), (0.7727, 0.6784, 0.0), (0.6818, 0.6729, 0.0), (0.6818, 0.75, 0.0), (0.9052, -0.961, 0.0), (0.849, -0.952, 0.0), (0.8636, -0.8636, 0.0), (0.9223, -0.7879, 0.0), (0.8636, -0.7727, 0.0), (0.8636, -0.6818, 0.0), (0.9227, -0.6057, 0.0), (0.8636, -0.5909, 0.0), (0.8636, -0.5, 0.0), (0.9256, -0.4214, 0.0), (0.8636, -0.4091, 0.0), (0.8636, -0.3182, 0.0), (0.9545, -0.2273, 0.0), (0.8636, -0.2273, 0.0), (0.8636, -0.1364, 0.0), (0.9545, -0.04545, 0.0), (0.8636, -0.04545, 0.0), (0.8636, 0.04545, 0.0), (0.9545, 0.1364, 0.0), (0.8636, 0.1364, 0.0), (0.8636, 0.2273, 0.0), (0.9545, -0.2592, 0.0), (0.8636, 0.3182, 0.0), (0.9545, 0.2273, 0.0), (0.9545, 0.04545, 0.0), (0.9545, -0.1364, 0.0), (0.9392, -0.3234, 0.0), (0.923, -0.5145, 0.0), (0.9227, -0.6967, 0.0), (0.9189, -0.8803, 0.0), (0.7727, 0.7641, 0.0), (0.7727, 0.5909, 0.0), (0.7727, 0.4091, 0.0), (0.7727, 0.2273, 0.0), (0.7727, 0.04545, 0.0), (0.7727, -0.1364, 0.0), (0.7727, -0.3182, 0.0), (0.7727, -0.5, 0.0), (0.7727, -0.6818, 0.0), (0.7727, -0.8636, 0.0), (0.5909, 0.7438, 0.0), (0.5909, 0.5909, 0.0), (0.5909, 0.4091, 0.0), (0.5909, 0.2273, 0.0), (0.5909, 0.04545, 0.0), (0.5909, -0.1364, 0.0), (0.5909, -0.3182, 0.0), (0.5909, -0.5, 0.0), (0.5909, -0.6818, 0.0), (0.5909, -0.8636, 0.0), (0.4091, 0.7583, 0.0), (0.4091, 0.5909, 0.0), (0.4091, 0.4091, 0.0), (0.4091, 0.2273, 0.0), (0.4091, 0.04545, 0.0), (0.4091, -0.1364, 0.0), (0.4091, -0.3182, 0.0), (0.4091, -0.5, 0.0), (0.4091, -0.6818, 0.0), (0.4091, -0.8636, 0.0), (0.2273, 0.4091, 0.0), (0.2273, 0.2273, 0.0), (0.2273, 0.04545, 0.0), (0.2273, -0.1364, 0.0), (0.2273, -0.3182, 0.0), (0.2273, -0.5, 0.0), (0.2273, -0.6818, 0.0), (0.2273, -0.8636, 0.0), (0.04545, 0.7727, 0.0), (0.04545, 0.5909, 0.0), (0.04545, 0.4091, 0.0), (0.04545, 0.2273, 0.0), (0.04545, 0.04545, 0.0), (0.04545, -0.1364, 0.0), (0.04545, -0.3182, 0.0), (0.04545, -0.5, 0.0), (0.04545, -0.6818, 0.0), (0.04545, -0.8636, 0.0), (-0.1364, 0.7727, 0.0), (-0.1364, 0.5909, 0.0), (-0.1364, 0.4091, 0.0), (-0.1364, 0.2273, 0.0), (-0.1364, 0.04545, 0.0), (-0.1364, -0.1364, 0.0), (-0.1364, -0.3182, 0.0), (-0.1364, -0.5, 0.0), (-0.1364, -0.6818, 0.0), (-0.1364, -0.8636, 0.0), (0.7727, 0.9265, 0.0), (0.5909, 0.8427, 0.0), (0.4091, 1.209, 0.0), (0.04545, 0.9545, 0.0), (-0.1364, 0.9545, 0.0), (-0.05195, 1.195, 0.0), (-0.05844, 1.195, 0.0), (-0.06494, 1.195, 0.0), (-0.07143, 1.195, 0.0), (-0.07792, 1.0, 0.0), (-0.08442, 1.0, 0.0), (-0.09091, 0.961, 0.0), (-0.09091, 0.9675, 0.0), (-0.09091, 0.974, 0.0), (-0.09091, 0.9805, 0.0), (-0.09091, 0.987, 0.0), (-0.09091, 0.9935, 0.0), (-0.04545, 0.961, 0.0), (-0.04545, 0.9675, 0.0), (-0.04545, 0.974, 0.0), (-0.04545, 0.9805, 0.0), (-0.04545, 0.987, 0.0), (-0.04545, 0.9935, 0.0), (-0.05195, 0.9545, 0.0), (-0.05844, 0.9545, 0.0), (-0.06494, 0.9545, 0.0), (-0.07143, 0.9545, 0.0), (-0.07792, 0.9545, 0.0), (-0.08442, 0.9545, 0.0), (-0.08442, 0.961, 0.0), (-0.08442, 0.9675, 0.0), (-0.08442, 0.974, 0.0), (-0.08442, 0.9805, 0.0), (-0.08442, 0.987, 0.0), (-0.08442, 0.9935, 0.0), (-0.07792, 0.961, 0.0), (-0.07792, 0.9675, 0.0), (-0.07792, 0.974, 0.0), (-0.07792, 0.9805, 0.0), (-0.07792, 0.987, 0.0), (-0.07792, 0.9935, 0.0), (-0.07143, 0.961, 0.0), (-0.07143, 0.9675, 0.0), (-0.07143, 0.974, 0.0), (-0.07143, 0.9805, 0.0), (-0.07143, 0.987, 0.0), (-0.07143, 1.188, 0.0), (-0.06494, 0.961, 0.0), (-0.06494, 0.9675, 0.0), (-0.06494, 0.974, 0.0), (-0.06494, 0.9805, 0.0), (-0.06494, 0.987, 0.0), (-0.06494, 1.188, 0.0), (-0.05844, 0.961, 0.0), (-0.05844, 0.9675, 0.0), (-0.05844, 0.974, 0.0), (-0.05844, 0.9805, 0.0), (-0.05844, 0.987, 0.0), (-0.05844, 1.188, 0.0), (-0.05195, 0.961, 0.0), (-0.05195, 0.9675, 0.0), (-0.05195, 0.974, 0.0), (-0.05195, 0.9805, 0.0), (-0.05195, 0.987, 0.0), (-0.05195, 1.188, 0.0), (-0.1818, 0.961, 0.0), (-0.1818, 0.9675, 0.0), (-0.1818, 0.974, 0.0), (-0.1818, 0.9805, 0.0), (-0.1818, 0.987, 0.0), (-0.1818, 0.9935, 0.0), (-0.1883, 1.0, 0.0), (-0.1948, 1.0, 0.0), (-0.2013, 1.0, 0.0), (-0.2078, 1.0, 0.0), (-0.2143, 1.0, 0.0), (-0.2208, 1.0, 0.0), (-0.1883, 0.9545, 0.0), (-0.1948, 0.9545, 0.0), (-0.2013, 0.9545, 0.0), (-0.2078, 0.9545, 0.0), (-0.2143, 0.9545, 0.0), (-0.2208, 0.9545, 0.0), (-0.2208, 0.961, 0.0), (-0.2208, 0.9675, 0.0), (-0.2208, 0.974, 0.0), (-0.2208, 0.9805, 0.0), (-0.2208, 0.987, 0.0), (-0.2208, 0.9935, 0.0), (-0.2143, 0.961, 0.0), (-0.2143, 0.9675, 0.0), (-0.2143, 0.974, 0.0), (-0.2143, 0.9805, 0.0), (-0.2143, 0.987, 0.0), (-0.2143, 0.9935, 0.0), (-0.2078, 0.961, 0.0), (-0.2078, 0.9675, 0.0), (-0.2078, 0.974, 0.0), (-0.2078, 1.217, 0.0), (-0.2078, 1.223, 0.0), (-0.2078, 0.9935, 0.0), (-0.2013, 0.961, 0.0), (-0.2013, 0.9675, 0.0), (-0.2013, 0.974, 0.0), (-0.2013, 1.217, 0.0), (-0.2013, 1.223, 0.0), (-0.2013, 0.9935, 0.0), (-0.1948, 0.961, 0.0), (-0.1948, 0.9675, 0.0), (-0.1948, 0.974, 0.0), (-0.1948, 1.186, 0.0), (-0.1948, 1.193, 0.0), (-0.1948, 0.9935, 0.0), (-0.1883, 0.961, 0.0), (-0.1883, 0.9675, 0.0), (-0.1883, 0.974, 0.0), (-0.1883, 1.186, 0.0), (-0.1883, 1.193, 0.0), (-0.1883, 0.9935, 0.0), (-0.4364, 0.9273, 0.0), (-0.4364, 0.8727, 0.0), (-0.4273, 0.8727, 0.0), (-0.4182, 0.8727, 0.0), (-0.8182, 0.974, 0.0), (-0.8969, 0.9939, 0.0), (-0.9029, 0.9954, 0.0), (-0.8506, 1.0, 0.0), (-0.8571, 1.0, 0.0), (-0.883, 0.961, 0.0), (-0.8831, 0.9674, 0.0), (-0.8833, 0.9737, 0.0), (-0.8835, 0.9797, 0.0), (-0.8831, 0.8896, 0.0), (-0.8766, 0.8896, 0.0), (-0.8701, 0.8766, 0.0), (-0.8377, 0.9672, 0.0), (-0.8377, 0.9731, 0.0), (-0.8373, 0.978, 0.0), (-0.8362, 0.9802, 0.0)], [(312, 2), (456, 83), (457, 84), (83, 312), (0, 456), (2, 457), (1269, 1268), (1270, 1269), (1272, 1273), (1274, 1275), (1276, 1277), (1277, 1278), (1278, 1279), (1281, 1280), (1283, 1284), (1284, 1285), (1285, 1286)], [(1152, 332, 1159, 1160, 1161, 1162, 1163, 1164, 21, 475), (1151, 343, 20, 474), (1150, 365, 18, 473), (1149, 376, 17, 472), (1148, 387, 16, 471), (1147, 333, 22, 542), (1146, 334, 23, 543), (1145, 335, 24, 544), (1144, 336, 25, 545), (1143, 337, 26, 546), (1142, 338, 27, 547), (1141, 339, 28, 548), (1140, 340, 29, 549), (1139, 341, 30, 550), (1138, 342, 31, 551), (1137, 344, 32, 552), (1136, 345, 33, 553), (1135, 346, 34, 554), (1134, 347, 35, 555), (1133, 348, 36, 556), (1132, 349, 37, 557), (1131, 350, 38, 558), (1130, 351, 39, 559), (1129, 352, 40, 560), (1128, 353, 41, 561), (1127, 355, 42, 562), (1126, 356, 43, 563), (1125, 357, 44, 564), (1124, 358, 45, 565), (1123, 359, 46, 566), (1122, 360, 47, 567), (1121, 361, 48, 568), (1119, 366, 52, 569), (1118, 367, 53, 570), (1117, 368, 54, 571), (1116, 369, 55, 572), (1115, 370, 56, 573), (1114, 371, 57, 574), (1113, 372, 58, 575), (1112, 373, 59, 576), (1111, 374, 60, 577), (1110, 375, 61, 578), (1109, 377, 62, 579), (1108, 378, 63, 580), (1107, 379, 64, 581), (1106, 380, 65, 582), (1105, 381, 66, 583), (1104, 382, 67, 584), (1103, 383, 68, 585), (1102, 384, 69, 586), (1101, 385, 70, 587), (1100, 386, 71, 588), (1099, 388, 72, 589), (1098, 389, 73, 590), (1097, 390, 74, 591), (1096, 391, 75, 592), (1095, 392, 76, 593), (1094, 393, 77, 594), (1093, 394, 78, 595), (1092, 395, 79, 596), (1091, 396, 80, 597), (1090, 397, 81, 598), (1089, 319, 9, 599), (1088, 320, 10, 600), (1087, 321, 11, 601), (1086, 322, 12, 602), (1085, 323, 13, 603), (1084, 324, 14, 604), (1083, 325, 15, 605), (1082, 606, 237, 607), (1080, 609, 236, 454), (1079, 610, 238, 611), (1078, 469, 97, 612), (1077, 613, 235, 453), (1076, 614, 239, 615), (1075, 468, 96, 616), (1074, 617, 234, 452), (1073, 618, 240, 619), (1072, 467, 95, 620), (1071, 621, 233, 451), (1070, 622, 241, 623), (1069, 466, 94, 624), (1068, 625, 232, 450), (1067, 626, 242, 627), (1066, 465, 93, 628), (1065, 629, 231, 449), (1064, 630, 243, 631), (1063, 464, 92, 632), (1062, 633, 230, 448), (1061, 634, 244, 635), (1060, 463, 91, 636), (1059, 637, 229, 447), (1058, 638, 245, 639), (1057, 541, 169, 640), (1056, 641, 228, 446), (1055, 642, 246, 643), (1054, 540, 168, 644), (1053, 645, 227, 445), (1052, 646, 247, 647), (1051, 539, 167, 648), (1050, 649, 226, 444), (1049, 650, 248, 651), (1048, 538, 166, 652), (1047, 653, 225, 443), (1046, 654, 249, 655), (1045, 537, 165, 656), (1044, 657, 224, 442), (1043, 658, 250, 659), (1042, 536, 164, 660), (1041, 661, 223, 441), (1040, 662, 251, 663), (1039, 535, 163, 664), (1038, 665, 222, 440), (1037, 666, 252, 667), (1036, 534, 162, 668), (1035, 669, 221, 439), (1034, 670, 253, 671), (1033, 533, 161, 672), (1032, 673, 220, 438), (1031, 674, 254, 675), (1030, 532, 160, 676), (1029, 677, 219, 437), (1028, 678, 255, 679), (1027, 530, 158, 680), (1026, 681, 218, 436), (1025, 682, 256, 683), (1024, 529, 157, 684), (1023, 685, 217, 435), (1022, 686, 257, 687), (1021, 528, 156, 688), (1020, 689, 216, 434), (1019, 690, 258, 691), (1018, 527, 155, 692), (1017, 693, 215, 433), (1016, 694, 259, 695), (1015, 526, 154, 696), (1014, 697, 214, 432), (1013, 698, 260, 699), (1012, 525, 153, 700), (1011, 701, 213, 431), (1010, 702, 261, 703), (1009, 524, 152, 704), (1008, 705, 212, 430), (1007, 706, 262, 707), (1006, 523, 151, 708), (1005, 709, 211, 429), (1004, 710, 263, 711), (1003, 522, 150, 712), (1002, 713, 210, 428), (1001, 714, 264, 715), (1000, 521, 149, 716), (999, 717, 209, 427), (998, 718, 265, 719), (997, 519, 147, 720), (996, 721, 208, 426), (995, 722, 266, 723), (994, 518, 146, 724), (993, 725, 207, 425), (992, 726, 267, 727), (991, 517, 145, 728), (990, 729, 206, 424), (989, 730, 268, 731), (988, 516, 144, 732), (987, 733, 205, 423), (986, 734, 269, 735), (985, 515, 143, 736), (984, 737, 204, 422), (983, 738, 270, 739), (982, 514, 142, 740), (981, 741, 203, 421), (980, 742, 271, 743), (979, 513, 141, 744), (978, 745, 202, 420), (977, 746, 272, 747), (976, 512, 140, 748), (975, 749, 201, 419), (974, 750, 273, 751), (973, 511, 139, 752), (972, 753, 200, 418), (971, 754, 274, 755), (970, 510, 138, 756), (969, 757, 199, 417), (968, 758, 275, 759), (967, 760, 198, 416), (966, 761, 276, 762), (965, 763, 197, 415), (964, 764, 277, 765), (963, 506, 134, 766), (962, 767, 196, 414), (961, 768, 278, 769), (960, 505, 133, 770), (959, 771, 195, 413), (958, 772, 279, 773), (957, 504, 132, 774), (956, 775, 194, 412), (955, 776, 280, 777), (954, 503, 131, 778), (953, 779, 193, 411), (952, 780, 281, 781), (951, 502, 130, 782), (950, 783, 192, 410), (949, 784, 282, 785), (948, 501, 129, 786), (947, 787, 191, 409), (946, 788, 283, 789), (945, 500, 128, 790), (944, 791, 190, 408), (943, 792, 284, 793), (942, 499, 127, 794), (941, 795, 189, 407), (940, 796, 285, 797), (939, 497, 125, 798), (938, 799, 188, 406), (937, 800, 286, 801), (936, 496, 124, 802), (935, 803, 187, 405), (934, 804, 287, 805), (933, 495, 123, 806), (932, 807, 186, 404), (931, 808, 288, 809), (930, 494, 122, 810), (929, 811, 185, 403), (928, 812, 289, 813), (927, 493, 121, 814), (926, 815, 184, 402), (925, 816, 290, 817), (924, 492, 120, 818), (923, 819, 183, 401), (922, 820, 291, 821), (921, 491, 119, 822), (920, 823, 182, 400), (919, 824, 292, 825), (918, 490, 118, 826), (917, 827, 181, 399), (916, 828, 293, 829), (915, 489, 117, 830), (914, 831, 180, 398), (913, 832, 294, 833), (912, 488, 116, 834), (911, 486, 114, 837), (910, 485, 113, 840), (909, 484, 112, 843), (908, 483, 111, 846), (907, 482, 110, 849), (906, 481, 109, 852), (905, 480, 108, 855), (904, 479, 107, 858), (903, 478, 106, 861), (902, 477, 105, 864), (901, 865, 98, 326), (900, 866, 305, 867), (899, 531, 159, 868), (898, 869, 99, 327), (897, 870, 306, 871), (896, 520, 148, 872), (895, 873, 100, 328), (894, 874, 307, 875), (893, 509, 137, 876), (892, 877, 101, 329), (891, 878, 308, 879), (890, 880, 102, 330, 1170, 1169, 1168, 1167, 1166, 1165), (889, 881, 309, 882), (888, 487, 115, 883), (1266, 1218, 103, 1219), (887, 476, 104, 886), (885, 887, 886, 310), (179, 551, 887, 885), (551, 31, 476, 887), (881, 888, 883, 309), (189, 561, 888, 881), (561, 41, 487, 888), (476, 889, 882, 104), (31, 407, 889, 476), (407, 189, 881, 889), (1212, 1170, 330, 1153), (104, 882, 890, 1171, 1172, 1173, 1174, 1175, 1176, 332), (882, 309, 880, 890), (487, 891, 879, 115), (41, 417, 891, 487), (417, 199, 878, 891), (343, 892, 329, 20), (115, 879, 892, 343), (879, 308, 877, 892), (874, 893, 876, 307), (209, 578, 893, 874), (578, 61, 509, 893), (498, 894, 875, 126), (51, 427, 894, 498), (427, 209, 874, 894), (354, 895, 328, 19), (126, 875, 895, 354), (875, 307, 873, 895), (870, 896, 872, 306), (219, 588, 896, 870), (588, 71, 520, 896), (509, 897, 871, 137), (61, 437, 897, 509), (437, 219, 870, 897), (365, 898, 327, 18), (137, 871, 898, 365), (871, 306, 869, 898), (866, 899, 868, 305), (229, 598, 899, 866), (598, 81, 531, 899), (520, 900, 867, 148), (71, 447, 900, 520), (447, 229, 866, 900), (376, 901, 326, 17), (148, 867, 901, 376), (867, 305, 865, 901), (863, 902, 864, 304), (85, 313, 902, 863), (313, 3, 477, 902), (860, 903, 861, 303), (170, 542, 903, 860), (542, 22, 478, 903), (857, 904, 858, 302), (171, 543, 904, 857), (543, 23, 479, 904), (854, 905, 855, 301), (172, 544, 905, 854), (544, 24, 480, 905), (851, 906, 852, 300), (173, 545, 906, 851), (545, 25, 481, 906), (848, 907, 849, 299), (174, 546, 907, 848), (546, 26, 482, 907), (845, 908, 846, 298), (175, 547, 908, 845), (547, 27, 483, 908), (842, 909, 843, 297), (176, 548, 909, 842), (548, 28, 484, 909), (839, 910, 840, 296), (177, 549, 910, 839), (549, 29, 485, 910), (836, 911, 837, 295), (178, 550, 911, 836), (550, 30, 486, 911), (832, 912, 834, 294), (86, 314, 912, 832), (314, 4, 488, 912), (477, 913, 833, 105), (3, 458, 913, 477), (458, 86, 832, 913), (333, 914, 398, 22), (105, 833, 914, 333), (833, 294, 831, 914), (828, 915, 830, 293), (180, 552, 915, 828), (552, 32, 489, 915), (478, 916, 829, 106), (22, 398, 916, 478), (398, 180, 828, 916), (334, 917, 399, 23), (106, 829, 917, 334), (829, 293, 827, 917), (824, 918, 826, 292), (181, 553, 918, 824), (553, 33, 490, 918), (479, 919, 825, 107), (23, 399, 919, 479), (399, 181, 824, 919), (335, 920, 400, 24), (107, 825, 920, 335), (825, 292, 823, 920), (820, 921, 822, 291), (182, 554, 921, 820), (554, 34, 491, 921), (480, 922, 821, 108), (24, 400, 922, 480), (400, 182, 820, 922), (336, 923, 401, 25), (108, 821, 923, 336), (821, 291, 819, 923), (816, 924, 818, 290), (183, 555, 924, 816), (555, 35, 492, 924), (481, 925, 817, 109), (25, 401, 925, 481), (401, 183, 816, 925), (337, 926, 402, 26), (109, 817, 926, 337), (817, 290, 815, 926), (812, 927, 814, 289), (184, 556, 927, 812), (556, 36, 493, 927), (482, 928, 813, 110), (26, 402, 928, 482), (402, 184, 812, 928), (338, 929, 403, 27), (110, 813, 929, 338), (813, 289, 811, 929), (808, 930, 810, 288), (185, 557, 930, 808), (557, 37, 494, 930), (483, 931, 809, 111), (27, 403, 931, 483), (403, 185, 808, 931), (339, 932, 404, 28), (111, 809, 932, 339), (809, 288, 807, 932), (804, 933, 806, 287), (186, 558, 933, 804), (558, 38, 495, 933), (484, 934, 805, 112), (28, 404, 934, 484), (404, 186, 804, 934), (340, 935, 405, 29), (112, 805, 935, 340), (805, 287, 803, 935), (800, 936, 802, 286), (187, 559, 936, 800), (559, 39, 496, 936), (485, 937, 801, 113), (29, 405, 937, 485), (405, 187, 800, 937), (341, 938, 406, 30), (113, 801, 938, 341), (801, 286, 799, 938), (796, 939, 798, 285), (188, 560, 939, 796), (560, 40, 497, 939), (486, 940, 797, 114), (30, 406, 940, 486), (406, 188, 796, 940), (342, 941, 407, 31), (114, 797, 941, 342), (797, 285, 795, 941), (792, 942, 794, 284), (87, 315, 942, 792), (315, 5, 499, 942), (488, 943, 793, 116), (4, 459, 943, 488), (459, 87, 792, 943), (344, 944, 408, 32), (116, 793, 944, 344), (793, 284, 791, 944), (788, 945, 790, 283), (190, 562, 945, 788), (562, 42, 500, 945), (489, 946, 789, 117), (32, 408, 946, 489), (408, 190, 788, 946), (345, 947, 409, 33), (117, 789, 947, 345), (789, 283, 787, 947), (784, 948, 786, 282), (191, 563, 948, 784), (563, 43, 501, 948), (490, 949, 785, 118), (33, 409, 949, 490), (409, 191, 784, 949), (346, 950, 410, 34), (118, 785, 950, 346), (785, 282, 783, 950), (780, 951, 782, 281), (192, 564, 951, 780), (564, 44, 502, 951), (491, 952, 781, 119), (34, 410, 952, 491), (410, 192, 780, 952), (347, 953, 411, 35), (119, 781, 953, 347), (781, 281, 779, 953), (776, 954, 778, 280), (193, 565, 954, 776), (565, 45, 503, 954), (492, 955, 777, 120), (35, 411, 955, 492), (411, 193, 776, 955), (348, 956, 412, 36), (120, 777, 956, 348), (777, 280, 775, 956), (772, 957, 774, 279), (194, 566, 957, 772), (566, 46, 504, 957), (493, 958, 773, 121), (36, 412, 958, 493), (412, 194, 772, 958), (349, 959, 413, 37), (121, 773, 959, 349), (773, 279, 771, 959), (768, 960, 770, 278), (195, 567, 960, 768), (567, 47, 505, 960), (494, 961, 769, 122), (37, 413, 961, 494), (413, 195, 768, 961), (350, 962, 414, 38), (122, 769, 962, 350), (769, 278, 767, 962), (764, 963, 766, 277), (196, 568, 963, 764), (568, 48, 506, 963), (495, 964, 765, 123), (38, 414, 964, 495), (414, 196, 764, 964), (351, 965, 415, 39), (123, 765, 965, 351), (765, 277, 763, 965), (496, 966, 762, 124), (39, 415, 966, 496), (415, 197, 761, 966), (352, 967, 416, 40), (124, 762, 967, 352), (762, 276, 760, 967), (497, 968, 759, 125), (40, 416, 968, 497), (416, 198, 758, 968), (353, 969, 417, 41), (125, 759, 969, 353), (759, 275, 757, 969), (754, 970, 756, 274), (88, 316, 970, 754), (316, 6, 510, 970), (499, 971, 755, 127), (5, 460, 971, 499), (460, 88, 754, 971), (355, 972, 418, 42), (127, 755, 972, 355), (755, 274, 753, 972), (750, 973, 752, 273), (200, 569, 973, 750), (569, 52, 511, 973), (500, 974, 751, 128), (42, 418, 974, 500), (418, 200, 750, 974), (356, 975, 419, 43), (128, 751, 975, 356), (751, 273, 749, 975), (746, 976, 748, 272), (201, 570, 976, 746), (570, 53, 512, 976), (501, 977, 747, 129), (43, 419, 977, 501), (419, 201, 746, 977), (357, 978, 420, 44), (129, 747, 978, 357), (747, 272, 745, 978), (742, 979, 744, 271), (202, 571, 979, 742), (571, 54, 513, 979), (502, 980, 743, 130), (44, 420, 980, 502), (420, 202, 742, 980), (358, 981, 421, 45), (130, 743, 981, 358), (743, 271, 741, 981), (738, 982, 740, 270), (203, 572, 982, 738), (572, 55, 514, 982), (503, 983, 739, 131), (45, 421, 983, 503), (421, 203, 738, 983), (359, 984, 422, 46), (131, 739, 984, 359), (739, 270, 737, 984), (734, 985, 736, 269), (204, 573, 985, 734), (573, 56, 515, 985), (504, 986, 735, 132), (46, 422, 986, 504), (422, 204, 734, 986), (360, 987, 423, 47), (132, 735, 987, 360), (735, 269, 733, 987), (730, 988, 732, 268), (205, 574, 988, 730), (574, 57, 516, 988), (505, 989, 731, 133), (47, 423, 989, 505), (423, 205, 730, 989), (361, 990, 424, 48), (133, 731, 990, 361), (731, 268, 729, 990), (726, 991, 728, 267), (206, 575, 991, 726), (575, 58, 517, 991), (506, 992, 727, 134), (48, 424, 992, 506), (424, 206, 726, 992), (362, 993, 425, 49), (134, 727, 993, 362), (727, 267, 725, 993), (722, 994, 724, 266), (207, 576, 994, 722), (576, 59, 518, 994), (507, 995, 723, 135), (49, 425, 995, 507), (425, 207, 722, 995), (363, 996, 426, 50), (135, 723, 996, 363), (723, 266, 721, 996), (718, 997, 720, 265), (208, 577, 997, 718), (577, 60, 519, 997), (508, 998, 719, 136), (50, 426, 998, 508), (426, 208, 718, 998), (364, 999, 427, 51), (136, 719, 999, 364), (719, 265, 717, 999), (714, 1000, 716, 264), (89, 317, 1000, 714), (317, 7, 521, 1000), (510, 1001, 715, 138), (6, 461, 1001, 510), (461, 89, 714, 1001), (366, 1002, 428, 52), (138, 715, 1002, 366), (715, 264, 713, 1002), (710, 1003, 712, 263), (210, 579, 1003, 710), (579, 62, 522, 1003), (511, 1004, 711, 139), (52, 428, 1004, 511), (428, 210, 710, 1004), (367, 1005, 429, 53), (139, 711, 1005, 367), (711, 263, 709, 1005), (706, 1006, 708, 262), (211, 580, 1006, 706), (580, 63, 523, 1006), (512, 1007, 707, 140), (53, 429, 1007, 512), (429, 211, 706, 1007), (368, 1008, 430, 54), (140, 707, 1008, 368), (707, 262, 705, 1008), (702, 1009, 704, 261), (212, 581, 1009, 702), (581, 64, 524, 1009), (513, 1010, 703, 141), (54, 430, 1010, 513), (430, 212, 702, 1010), (369, 1011, 431, 55), (141, 703, 1011, 369), (703, 261, 701, 1011), (698, 1012, 700, 260), (213, 582, 1012, 698), (582, 65, 525, 1012), (514, 1013, 699, 142), (55, 431, 1013, 514), (431, 213, 698, 1013), (370, 1014, 432, 56), (142, 699, 1014, 370), (699, 260, 697, 1014), (694, 1015, 696, 259), (214, 583, 1015, 694), (583, 66, 526, 1015), (515, 1016, 695, 143), (56, 432, 1016, 515), (432, 214, 694, 1016), (371, 1017, 433, 57), (143, 695, 1017, 371), (695, 259, 693, 1017), (690, 1018, 692, 258), (215, 584, 1018, 690), (584, 67, 527, 1018), (516, 1019, 691, 144), (57, 433, 1019, 516), (433, 215, 690, 1019), (372, 1020, 434, 58), (144, 691, 1020, 372), (691, 258, 689, 1020), (686, 1021, 688, 257), (216, 585, 1021, 686), (585, 68, 528, 1021), (517, 1022, 687, 145), (58, 434, 1022, 517), (434, 216, 686, 1022), (373, 1023, 435, 59), (145, 687, 1023, 373), (687, 257, 685, 1023), (682, 1024, 684, 256), (217, 586, 1024, 682), (586, 69, 529, 1024), (518, 1025, 683, 146), (59, 435, 1025, 518), (435, 217, 682, 1025), (374, 1026, 436, 60), (146, 683, 1026, 374), (683, 256, 681, 1026), (678, 1027, 680, 255), (218, 587, 1027, 678), (587, 70, 530, 1027), (519, 1028, 679, 147), (60, 436, 1028, 519), (436, 218, 678, 1028), (375, 1029, 437, 61), (147, 679, 1029, 375), (679, 255, 677, 1029), (674, 1030, 676, 254), (90, 318, 1030, 674), (318, 8, 532, 1030), (521, 1031, 675, 149), (7, 462, 1031, 521), (462, 90, 674, 1031), (377, 1032, 438, 62), (149, 675, 1032, 377), (675, 254, 673, 1032), (670, 1033, 672, 253), (220, 589, 1033, 670), (589, 72, 533, 1033), (522, 1034, 671, 150), (62, 438, 1034, 522), (438, 220, 670, 1034), (378, 1035, 439, 63), (150, 671, 1035, 378), (671, 253, 669, 1035), (666, 1036, 668, 252), (221, 590, 1036, 666), (590, 73, 534, 1036), (523, 1037, 667, 151), (63, 439, 1037, 523), (439, 221, 666, 1037), (379, 1038, 440, 64), (151, 667, 1038, 379), (667, 252, 665, 1038), (662, 1039, 664, 251), (222, 591, 1039, 662), (591, 74, 535, 1039), (524, 1040, 663, 152), (64, 440, 1040, 524), (440, 222, 662, 1040), (380, 1041, 441, 65), (152, 663, 1041, 380), (663, 251, 661, 1041), (658, 1042, 660, 250), (223, 592, 1042, 658), (592, 75, 536, 1042), (525, 1043, 659, 153), (65, 441, 1043, 525), (441, 223, 658, 1043), (381, 1044, 442, 66), (153, 659, 1044, 381), (659, 250, 657, 1044), (654, 1045, 656, 249), (224, 593, 1045, 654), (593, 76, 537, 1045), (526, 1046, 655, 154), (66, 442, 1046, 526), (442, 224, 654, 1046), (382, 1047, 443, 67), (154, 655, 1047, 382), (655, 249, 653, 1047), (650, 1048, 652, 248), (225, 594, 1048, 650), (594, 77, 538, 1048), (527, 1049, 651, 155), (67, 443, 1049, 527), (443, 225, 650, 1049), (383, 1050, 444, 68), (155, 651, 1050, 383), (651, 248, 649, 1050), (646, 1051, 648, 247), (226, 595, 1051, 646), (595, 78, 539, 1051), (528, 1052, 647, 156), (68, 444, 1052, 528), (444, 226, 646, 1052), (384, 1053, 445, 69), (156, 647, 1053, 384), (647, 247, 645, 1053), (642, 1054, 644, 246), (227, 596, 1054, 642), (596, 79, 540, 1054), (529, 1055, 643, 157), (69, 445, 1055, 529), (445, 227, 642, 1055), (385, 1056, 446, 70), (157, 643, 1056, 385), (643, 246, 641, 1056), (638, 1057, 640, 245), (228, 597, 1057, 638), (597, 80, 541, 1057), (530, 1058, 639, 158), (70, 446, 1058, 530), (446, 228, 638, 1058), (386, 1059, 447, 71), (158, 639, 1059, 386), (639, 245, 637, 1059), (634, 1060, 636, 244), (82, 311, 1060, 634), (311, 1, 463, 1060), (532, 1061, 635, 160), (8, 455, 1061, 532), (455, 82, 634, 1061), (388, 1062, 448, 72), (160, 635, 1062, 388), (635, 244, 633, 1062), (630, 1063, 632, 243), (230, 599, 1063, 630), (599, 9, 464, 1063), (533, 1064, 631, 161), (72, 448, 1064, 533), (448, 230, 630, 1064), (389, 1065, 449, 73), (161, 631, 1065, 389), (631, 243, 629, 1065), (626, 1066, 628, 242), (231, 600, 1066, 626), (600, 10, 465, 1066), (534, 1067, 627, 162), (73, 449, 1067, 534), (449, 231, 626, 1067), (390, 1068, 450, 74), (162, 627, 1068, 390), (627, 242, 625, 1068), (622, 1069, 624, 241), (232, 601, 1069, 622), (601, 11, 466, 1069), (535, 1070, 623, 163), (74, 450, 1070, 535), (450, 232, 622, 1070), (391, 1071, 451, 75), (163, 623, 1071, 391), (623, 241, 621, 1071), (618, 1072, 620, 240), (233, 602, 1072, 618), (602, 12, 467, 1072), (536, 1073, 619, 164), (75, 451, 1073, 536), (451, 233, 618, 1073), (392, 1074, 452, 76), (164, 619, 1074, 392), (619, 240, 617, 1074), (614, 1075, 616, 239), (234, 603, 1075, 614), (603, 13, 468, 1075), (537, 1076, 615, 165), (76, 452, 1076, 537), (452, 234, 614, 1076), (393, 1077, 453, 77), (165, 615, 1077, 393), (615, 239, 613, 1077), (610, 1078, 612, 238), (235, 604, 1078, 610), (604, 14, 469, 1078), (538, 1079, 611, 166), (77, 453, 1079, 538), (453, 235, 610, 1079), (394, 1080, 454, 78), (166, 611, 1080, 394), (611, 238, 609, 1080), (606, 1081, 608, 237), (236, 605, 1081, 606), (605, 15, 470, 1081), (539, 1082, 607, 167), (78, 454, 1082, 539), (454, 236, 606, 1082), (609, 1083, 605, 236), (238, 612, 1083, 609), (612, 97, 325, 1083), (613, 1084, 604, 235), (239, 616, 1084, 613), (616, 96, 324, 1084), (617, 1085, 603, 234), (240, 620, 1085, 617), (620, 95, 323, 1085), (621, 1086, 602, 233), (241, 624, 1086, 621), (624, 94, 322, 1086), (625, 1087, 601, 232), (242, 628, 1087, 625), (628, 93, 321, 1087), (629, 1088, 600, 231), (243, 632, 1088, 629), (632, 92, 320, 1088), (633, 1089, 599, 230), (244, 636, 1089, 633), (636, 91, 319, 1089), (637, 1090, 598, 229), (245, 640, 1090, 637), (640, 169, 397, 1090), (641, 1091, 597, 228), (246, 644, 1091, 641), (644, 168, 396, 1091), (645, 1092, 596, 227), (247, 648, 1092, 645), (648, 167, 395, 1092), (649, 1093, 595, 226), (248, 652, 1093, 649), (652, 166, 394, 1093), (653, 1094, 594, 225), (249, 656, 1094, 653), (656, 165, 393, 1094), (657, 1095, 593, 224), (250, 660, 1095, 657), (660, 164, 392, 1095), (661, 1096, 592, 223), (251, 664, 1096, 661), (664, 163, 391, 1096), (665, 1097, 591, 222), (252, 668, 1097, 665), (668, 162, 390, 1097), (669, 1098, 590, 221), (253, 672, 1098, 669), (672, 161, 389, 1098), (673, 1099, 589, 220), (254, 676, 1099, 673), (676, 160, 388, 1099), (677, 1100, 588, 219), (255, 680, 1100, 677), (680, 158, 386, 1100), (681, 1101, 587, 218), (256, 684, 1101, 681), (684, 157, 385, 1101), (685, 1102, 586, 217), (257, 688, 1102, 685), (688, 156, 384, 1102), (689, 1103, 585, 216), (258, 692, 1103, 689), (692, 155, 383, 1103), (693, 1104, 584, 215), (259, 696, 1104, 693), (696, 154, 382, 1104), (697, 1105, 583, 214), (260, 700, 1105, 697), (700, 153, 381, 1105), (701, 1106, 582, 213), (261, 704, 1106, 701), (704, 152, 380, 1106), (705, 1107, 581, 212), (262, 708, 1107, 705), (708, 151, 379, 1107), (709, 1108, 580, 211), (263, 712, 1108, 709), (712, 150, 378, 1108), (713, 1109, 579, 210), (264, 716, 1109, 713), (716, 149, 377, 1109), (717, 1110, 578, 209), (265, 720, 1110, 717), (720, 147, 375, 1110), (721, 1111, 577, 208), (266, 724, 1111, 721), (724, 146, 374, 1111), (725, 1112, 576, 207), (267, 728, 1112, 725), (728, 145, 373, 1112), (729, 1113, 575, 206), (268, 732, 1113, 729), (732, 144, 372, 1113), (733, 1114, 574, 205), (269, 736, 1114, 733), (736, 143, 371, 1114), (737, 1115, 573, 204), (270, 740, 1115, 737), (740, 142, 370, 1115), (741, 1116, 572, 203), (271, 744, 1116, 741), (744, 141, 369, 1116), (745, 1117, 571, 202), (272, 748, 1117, 745), (748, 140, 368, 1117), (749, 1118, 570, 201), (273, 752, 1118, 749), (752, 139, 367, 1118), (753, 1119, 569, 200), (274, 756, 1119, 753), (756, 138, 366, 1119), (277, 766, 1120, 763), (766, 134, 362, 1120), (767, 1121, 568, 196), (278, 770, 1121, 767), (770, 133, 361, 1121), (771, 1122, 567, 195), (279, 774, 1122, 771), (774, 132, 360, 1122), (775, 1123, 566, 194), (280, 778, 1123, 775), (778, 131, 359, 1123), (779, 1124, 565, 193), (281, 782, 1124, 779), (782, 130, 358, 1124), (783, 1125, 564, 192), (282, 786, 1125, 783), (786, 129, 357, 1125), (787, 1126, 563, 191), (283, 790, 1126, 787), (790, 128, 356, 1126), (791, 1127, 562, 190), (284, 794, 1127, 791), (794, 127, 355, 1127), (795, 1128, 561, 189), (285, 798, 1128, 795), (798, 125, 353, 1128), (799, 1129, 560, 188), (286, 802, 1129, 799), (802, 124, 352, 1129), (803, 1130, 559, 187), (287, 806, 1130, 803), (806, 123, 351, 1130), (807, 1131, 558, 186), (288, 810, 1131, 807), (810, 122, 350, 1131), (811, 1132, 557, 185), (289, 814, 1132, 811), (814, 121, 349, 1132), (815, 1133, 556, 184), (290, 818, 1133, 815), (818, 120, 348, 1133), (819, 1134, 555, 183), (291, 822, 1134, 819), (822, 119, 347, 1134), (823, 1135, 554, 182), (292, 826, 1135, 823), (826, 118, 346, 1135), (827, 1136, 553, 181), (293, 830, 1136, 827), (830, 117, 345, 1136), (831, 1137, 552, 180), (294, 834, 1137, 831), (834, 116, 344, 1137), (835, 1138, 551, 179), (295, 837, 1138, 835), (837, 114, 342, 1138), (838, 1139, 550, 178), (296, 840, 1139, 838), (840, 113, 341, 1139), (841, 1140, 549, 177), (297, 843, 1140, 841), (843, 112, 340, 1140), (844, 1141, 548, 176), (298, 846, 1141, 844), (846, 111, 339, 1141), (847, 1142, 547, 175), (299, 849, 1142, 847), (849, 110, 338, 1142), (850, 1143, 546, 174), (300, 852, 1143, 850), (852, 109, 337, 1143), (853, 1144, 545, 173), (301, 855, 1144, 853), (855, 108, 336, 1144), (856, 1145, 544, 172), (302, 858, 1145, 856), (858, 107, 335, 1145), (859, 1146, 543, 171), (303, 861, 1146, 859), (861, 106, 334, 1146), (862, 1147, 542, 170), (304, 864, 1147, 862), (864, 105, 333, 1147), (865, 1148, 471, 98), (305, 868, 1148, 865), (868, 159, 387, 1148), (869, 1149, 472, 99), (306, 872, 1149, 869), (872, 148, 376, 1149), (873, 1150, 473, 100), (307, 876, 1150, 873), (876, 137, 365, 1150), (880, 1151, 474, 102), (309, 883, 1151, 880), (883, 115, 343, 1151), (884, 1152, 475, 103, 1218, 1217, 1216, 1215, 1214, 1213), (310, 886, 1152, 884), (886, 104, 332, 1152), (1164, 1182, 1158, 21), (1182, 1188, 1157, 1158), (1188, 1194, 1156, 1157), (1194, 1200, 1155, 1156), (1200, 1206, 1154, 1155), (1206, 1212, 1153, 1154), (332, 1176, 1177, 1159), (1159, 1177, 1178, 1160), (1160, 1178, 1179, 1161), (1161, 1179, 1180, 1162), (1162, 1180, 1181, 1163), (1163, 1181, 1182, 1164), (1176, 1175, 1183, 1177), (1177, 1183, 1184, 1178), (1178, 1184, 1185, 1179), (1179, 1185, 1186, 1180), (1180, 1186, 1187, 1181), (1181, 1187, 1188, 1182), (1175, 1174, 1189, 1183), (1183, 1189, 1190, 1184), (1184, 1190, 1191, 1185), (1185, 1191, 1192, 1186), (1186, 1192, 1193, 1187), (1187, 1193, 1194, 1188), (1174, 1173, 1195, 1189), (1189, 1195, 1196, 1190), (1190, 1196, 1197, 1191), (1191, 1197, 1198, 1192), (1192, 1198, 1199, 1193), (1193, 1199, 1200, 1194), (1173, 1172, 1201, 1195), (1195, 1201, 1202, 1196), (1196, 1202, 1203, 1197), (1197, 1203, 1204, 1198), (1198, 1204, 1205, 1199), (1199, 1205, 1206, 1200), (1172, 1171, 1207, 1201), (1201, 1207, 1208, 1202), (1202, 1208, 1209, 1203), (1203, 1209, 1210, 1204), (1204, 1210, 1211, 1205), (1205, 1211, 1212, 1206), (1171, 890, 1165, 1207), (1207, 1165, 1166, 1208), (1208, 1166, 1167, 1209), (1209, 1167, 1168, 1210), (1210, 1168, 1169, 1211), (1211, 1169, 1170, 1212), (1236, 1242, 1223, 1224), (1242, 1248, 1222, 1223), (1248, 1254, 1221, 1222), (1254, 1260, 1220, 1221), (1260, 1266, 1219, 1220), (1230, 1229, 1237, 1231), (1231, 1237, 1238, 1232), (1232, 1238, 1239, 1233), (1233, 1239, 1240, 1234), (1234, 1240, 1241, 1235), (1235, 1241, 1242, 1236), (1229, 1228, 1243, 1237), (1237, 1243, 1244, 1238), (1238, 1244, 1245, 1239), (1239, 1245, 1246, 1240), (1240, 1246, 1247, 1241), (1241, 1247, 1248, 1242), (1228, 1227, 1249, 1243), (1243, 1249, 1250, 1244), (1244, 1250, 1251, 1245), (1245, 1251, 1252, 1246), (1246, 1252, 1253, 1247), (1247, 1253, 1254, 1248), (1227, 1226, 1255, 1249), (1249, 1255, 1256, 1250), (1250, 1256, 1257, 1251), (1251, 1257, 1258, 1252), (1252, 1258, 1259, 1253), (1253, 1259, 1260, 1254), (1226, 1225, 1261, 1255), (1255, 1261, 1262, 1256), (1256, 1262, 1263, 1257), (1257, 1263, 1264, 1258), (1258, 1264, 1265, 1259), (1259, 1265, 1266, 1260), (1225, 884, 1213, 1261), (1261, 1213, 1214, 1262), (1262, 1214, 1215, 1263), (1263, 1215, 1216, 1264), (1264, 1216, 1217, 1265), (1265, 1217, 1218, 1266)])
me_plane.use_remesh_preserve_volume = False
me_plane.use_remesh_preserve_attributes = False
me_plane.use_mirror_vertex_groups = False
me_plane.update()

# ---- objects
ob_plane = bpy.data.objects.new('Plane', me_plane)
ob_lamp = bpy.data.objects.new('Lamp', light_lamp)
ob_camera = bpy.data.objects.new('Camera', cam_camera)

# ---- transforms, parenting, visibility, modifiers, constraints
ob_plane.location = (-0.4107, 0.0, 0.0)
ob_plane.scale = (7.944, 2.841, 1.0)
ob_plane.lineart.crease_threshold = 0.0
ob_lamp.location = (4.076, 1.005, 5.904)
ob_lamp.rotation_euler = (0.6503, 0.05522, 1.866)
ob_lamp.lock_rotations_4d = False
ob_lamp.empty_display_type = 'ARROWS'
ob_lamp.color = (0.0, 0.0, 0.0, 0.0)
ob_lamp.lineart.crease_threshold = 0.0
ob_camera.location = (7.481, -6.508, 5.344)
ob_camera.rotation_euler = (1.109, 0.0, 0.8149)
ob_camera.lock_rotations_4d = False
ob_camera.empty_display_type = 'ARROWS'
ob_camera.color = (0.0, 0.0, 0.0, 0.0)
ob_camera.display_type = 'WIRE'
ob_camera.lineart.crease_threshold = 0.0

# ---- collection membership
col_collection_1.objects.link(ob_plane)
col_collection_1.objects.link(ob_lamp)
col_collection_1.objects.link(ob_camera)

# ---- scene / render settings (as saved in the file)
scene.camera = ob_camera
scene.frame_start = 1; scene.frame_end = 250; scene.frame_set(1)
scene.render.engine = 'BLENDER_EEVEE_NEXT'
scene.render.resolution_percentage = 50
scene.render.dither_intensity = 0.0
scene.cycles.use_denoising = False
scene.cycles.samples = 128
scene.cycles.sampling_pattern = 'TABULATED_SOBOL'
scene.cycles.use_adaptive_sampling = False
scene.cycles.use_light_tree = False
scene.cycles.blur_glossy = 0.0
scene.cycles.sample_clamp_indirect = 0.0
scene.view_settings.view_transform = 'Standard'
bpy.context.view_layer.update()
